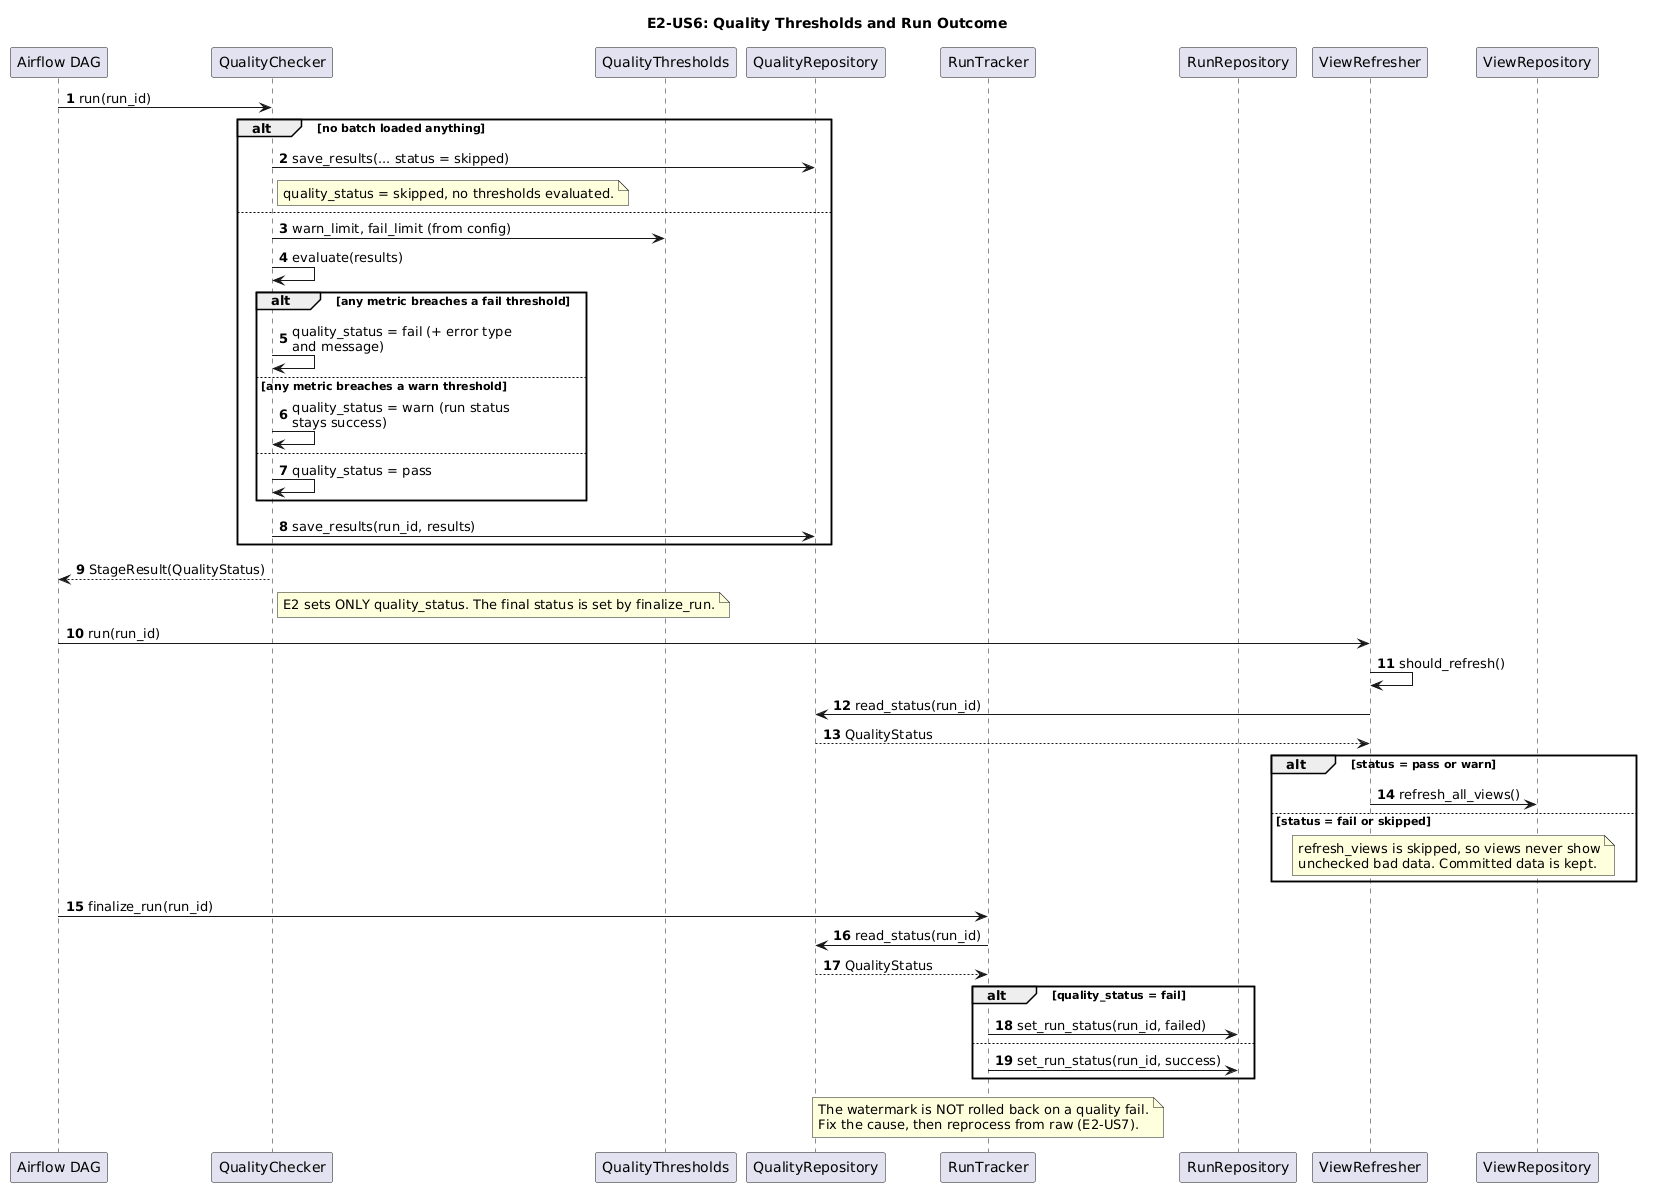

The diagram above was rendered by PlantUML. Its source (embedded in the PNG):
@startuml
title E2-US6: Quality Thresholds and Run Outcome
autonumber
skinparam maxMessageSize 220
skinparam sequenceMessageAlign left

participant "Airflow DAG" as DAG
participant QualityChecker
participant QualityThresholds
participant QualityRepository as QRepo
participant RunTracker
participant RunRepository
participant ViewRefresher
participant ViewRepository

DAG -> QualityChecker : run(run_id)
alt no batch loaded anything
  QualityChecker -> QRepo : save_results(... status = skipped)
  note right of QualityChecker : quality_status = skipped, no thresholds evaluated.
else
  QualityChecker -> QualityThresholds : warn_limit, fail_limit (from config)
  QualityChecker -> QualityChecker : evaluate(results)
  alt any metric breaches a fail threshold
    QualityChecker -> QualityChecker : quality_status = fail (+ error type and message)
  else any metric breaches a warn threshold
    QualityChecker -> QualityChecker : quality_status = warn (run status stays success)
  else
    QualityChecker -> QualityChecker : quality_status = pass
  end
  QualityChecker -> QRepo : save_results(run_id, results)
end
QualityChecker --> DAG : StageResult(QualityStatus)
note right of QualityChecker : E2 sets ONLY quality_status. The final status is set by finalize_run.

DAG -> ViewRefresher : run(run_id)
ViewRefresher -> ViewRefresher : should_refresh()
ViewRefresher -> QRepo : read_status(run_id)
QRepo --> ViewRefresher : QualityStatus
alt status = pass or warn
  ViewRefresher -> ViewRepository : refresh_all_views()
else status = fail or skipped
  note over ViewRefresher, ViewRepository
    refresh_views is skipped, so views never show
    unchecked bad data. Committed data is kept.
  end note
end

DAG -> RunTracker : finalize_run(run_id)
RunTracker -> QRepo : read_status(run_id)
QRepo --> RunTracker : QualityStatus
alt quality_status = fail
  RunTracker -> RunRepository : set_run_status(run_id, failed)
else
  RunTracker -> RunRepository : set_run_status(run_id, success)
end
note over RunTracker : The watermark is NOT rolled back on a quality fail.\nFix the cause, then reprocess from raw (E2-US7).
@enduml